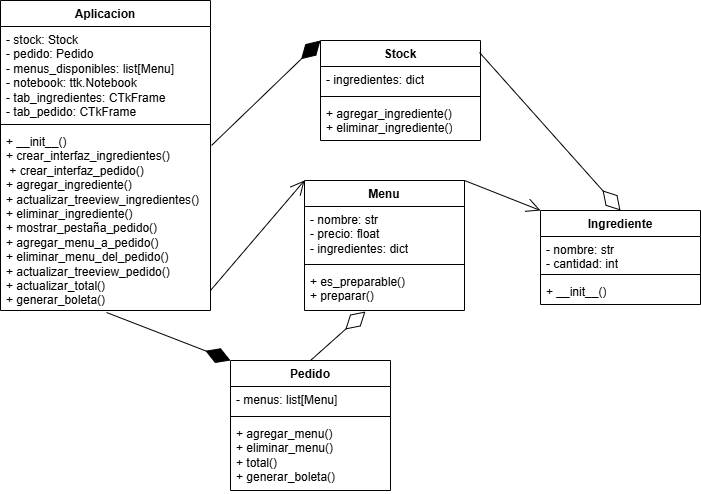

The diagram above was exported from draw.io. Its source (the exported page's mxGraphModel, read from the mxfile embedded in the PNG):
<mxGraphModel dx="872" dy="445" grid="1" gridSize="10" guides="1" tooltips="1" connect="1" arrows="1" fold="1" page="1" pageScale="1" pageWidth="827" pageHeight="1169" math="0" shadow="0">
  <root>
    <mxCell id="0" />
    <mxCell id="1" parent="0" />
    <mxCell id="CnbXjW6stUxEUttOod09-6" value="Aplicacion" style="swimlane;fontStyle=1;align=center;verticalAlign=top;childLayout=stackLayout;horizontal=1;startSize=26;horizontalStack=0;resizeParent=1;resizeParentMax=0;resizeLast=0;collapsible=1;marginBottom=0;whiteSpace=wrap;html=1;" vertex="1" parent="1">
      <mxGeometry x="110" y="170" width="210" height="310" as="geometry" />
    </mxCell>
    <mxCell id="CnbXjW6stUxEUttOod09-7" value="- stock: Stock &lt;div&gt;- pedido: Pedido&lt;br&gt;&lt;/div&gt;&lt;div&gt;- menus_disponibles: list[Menu]&lt;br&gt;&lt;/div&gt;&lt;div&gt;- notebook: ttk.Notebook&lt;br&gt;&lt;/div&gt;&lt;div&gt;- tab_ingredientes: CTkFrame&lt;br&gt;&lt;/div&gt;&lt;div&gt;- tab_pedido: CTkFrame&lt;br&gt;&lt;/div&gt;" style="text;strokeColor=none;fillColor=none;align=left;verticalAlign=top;spacingLeft=4;spacingRight=4;overflow=hidden;rotatable=0;points=[[0,0.5],[1,0.5]];portConstraint=eastwest;whiteSpace=wrap;html=1;" vertex="1" parent="CnbXjW6stUxEUttOod09-6">
      <mxGeometry y="26" width="210" height="94" as="geometry" />
    </mxCell>
    <mxCell id="CnbXjW6stUxEUttOod09-8" value="" style="line;strokeWidth=1;fillColor=none;align=left;verticalAlign=middle;spacingTop=-1;spacingLeft=3;spacingRight=3;rotatable=0;labelPosition=right;points=[];portConstraint=eastwest;strokeColor=inherit;" vertex="1" parent="CnbXjW6stUxEUttOod09-6">
      <mxGeometry y="120" width="210" height="8" as="geometry" />
    </mxCell>
    <mxCell id="CnbXjW6stUxEUttOod09-9" value="+ &lt;span class=&quot;hljs-built_in&quot;&gt;__init__&lt;/span&gt;()&lt;div&gt;+ &lt;span class=&quot;hljs-built_in&quot;&gt;crear_interfaz_ingredientes&lt;/span&gt;()&lt;br&gt;&lt;/div&gt;&lt;div&gt;&amp;nbsp;&lt;span style=&quot;background-color: initial;&quot;&gt;+ &lt;/span&gt;&lt;span style=&quot;background-color: initial;&quot; class=&quot;hljs-built_in&quot;&gt;crear_interfaz_pedido&lt;/span&gt;&lt;span style=&quot;background-color: initial;&quot;&gt;()&lt;/span&gt;&lt;/div&gt;&lt;div&gt;+ &lt;span class=&quot;hljs-built_in&quot;&gt;agregar_ingrediente&lt;/span&gt;()&lt;span style=&quot;background-color: initial;&quot;&gt;&lt;br&gt;&lt;/span&gt;&lt;/div&gt;&lt;div&gt;+ &lt;span class=&quot;hljs-built_in&quot;&gt;actualizar_treeview_ingredientes&lt;/span&gt;()&lt;br&gt;&lt;/div&gt;&lt;div&gt;+ &lt;span class=&quot;hljs-built_in&quot;&gt;eliminar_ingrediente&lt;/span&gt;()&lt;br&gt;&lt;/div&gt;&lt;div&gt;+ mostrar_pestañ&lt;span class=&quot;hljs-built_in&quot;&gt;a_pedido&lt;/span&gt;()&lt;br&gt;&lt;/div&gt;&lt;div&gt;+ &lt;span class=&quot;hljs-built_in&quot;&gt;agregar_menu_a_pedido&lt;/span&gt;()&lt;br&gt;&lt;/div&gt;&lt;div&gt;+ &lt;span class=&quot;hljs-built_in&quot;&gt;eliminar_menu_del_pedido&lt;/span&gt;()&lt;br&gt;&lt;/div&gt;&lt;div&gt;+ &lt;span class=&quot;hljs-built_in&quot;&gt;actualizar_treeview_pedido&lt;/span&gt;()&lt;br&gt;&lt;/div&gt;&lt;div&gt;+ &lt;span class=&quot;hljs-built_in&quot;&gt;actualizar_total&lt;/span&gt;()&lt;br&gt;&lt;/div&gt;&lt;div&gt;+ &lt;span class=&quot;hljs-built_in&quot;&gt;generar_boleta&lt;/span&gt;()&lt;br&gt;&lt;/div&gt;&lt;div&gt;&lt;br&gt;&lt;/div&gt;" style="text;strokeColor=none;fillColor=none;align=left;verticalAlign=top;spacingLeft=4;spacingRight=4;overflow=hidden;rotatable=0;points=[[0,0.5],[1,0.5]];portConstraint=eastwest;whiteSpace=wrap;html=1;" vertex="1" parent="CnbXjW6stUxEUttOod09-6">
      <mxGeometry y="128" width="210" height="182" as="geometry" />
    </mxCell>
    <mxCell id="CnbXjW6stUxEUttOod09-10" value="Pedido" style="swimlane;fontStyle=1;align=center;verticalAlign=top;childLayout=stackLayout;horizontal=1;startSize=26;horizontalStack=0;resizeParent=1;resizeParentMax=0;resizeLast=0;collapsible=1;marginBottom=0;whiteSpace=wrap;html=1;" vertex="1" parent="1">
      <mxGeometry x="340" y="530" width="160" height="130" as="geometry" />
    </mxCell>
    <mxCell id="CnbXjW6stUxEUttOod09-11" value="- menus: list[Menu]" style="text;strokeColor=none;fillColor=none;align=left;verticalAlign=top;spacingLeft=4;spacingRight=4;overflow=hidden;rotatable=0;points=[[0,0.5],[1,0.5]];portConstraint=eastwest;whiteSpace=wrap;html=1;" vertex="1" parent="CnbXjW6stUxEUttOod09-10">
      <mxGeometry y="26" width="160" height="26" as="geometry" />
    </mxCell>
    <mxCell id="CnbXjW6stUxEUttOod09-12" value="" style="line;strokeWidth=1;fillColor=none;align=left;verticalAlign=middle;spacingTop=-1;spacingLeft=3;spacingRight=3;rotatable=0;labelPosition=right;points=[];portConstraint=eastwest;strokeColor=inherit;" vertex="1" parent="CnbXjW6stUxEUttOod09-10">
      <mxGeometry y="52" width="160" height="8" as="geometry" />
    </mxCell>
    <mxCell id="CnbXjW6stUxEUttOod09-13" value="+ &lt;span class=&quot;hljs-built_in&quot;&gt;agregar_menu&lt;/span&gt;()&lt;div&gt;+ &lt;span class=&quot;hljs-built_in&quot;&gt;eliminar_menu&lt;/span&gt;()&lt;br&gt;&lt;/div&gt;&lt;div&gt;+ &lt;span class=&quot;hljs-built_in&quot;&gt;total&lt;/span&gt;()&lt;br&gt;&lt;/div&gt;&lt;div&gt;+ &lt;span class=&quot;hljs-built_in&quot;&gt;generar_boleta&lt;/span&gt;()&lt;br&gt;&lt;/div&gt;" style="text;strokeColor=none;fillColor=none;align=left;verticalAlign=top;spacingLeft=4;spacingRight=4;overflow=hidden;rotatable=0;points=[[0,0.5],[1,0.5]];portConstraint=eastwest;whiteSpace=wrap;html=1;" vertex="1" parent="CnbXjW6stUxEUttOod09-10">
      <mxGeometry y="60" width="160" height="70" as="geometry" />
    </mxCell>
    <mxCell id="CnbXjW6stUxEUttOod09-17" value="Menu" style="swimlane;fontStyle=1;align=center;verticalAlign=top;childLayout=stackLayout;horizontal=1;startSize=26;horizontalStack=0;resizeParent=1;resizeParentMax=0;resizeLast=0;collapsible=1;marginBottom=0;whiteSpace=wrap;html=1;" vertex="1" parent="1">
      <mxGeometry x="414" y="350" width="160" height="130" as="geometry" />
    </mxCell>
    <mxCell id="CnbXjW6stUxEUttOod09-18" value="- nombre: str&lt;div&gt;- precio: float&lt;br&gt;&lt;/div&gt;&lt;div&gt;- ingredientes: dict&lt;br&gt;&lt;/div&gt;" style="text;strokeColor=none;fillColor=none;align=left;verticalAlign=top;spacingLeft=4;spacingRight=4;overflow=hidden;rotatable=0;points=[[0,0.5],[1,0.5]];portConstraint=eastwest;whiteSpace=wrap;html=1;" vertex="1" parent="CnbXjW6stUxEUttOod09-17">
      <mxGeometry y="26" width="160" height="54" as="geometry" />
    </mxCell>
    <mxCell id="CnbXjW6stUxEUttOod09-19" value="" style="line;strokeWidth=1;fillColor=none;align=left;verticalAlign=middle;spacingTop=-1;spacingLeft=3;spacingRight=3;rotatable=0;labelPosition=right;points=[];portConstraint=eastwest;strokeColor=inherit;" vertex="1" parent="CnbXjW6stUxEUttOod09-17">
      <mxGeometry y="80" width="160" height="8" as="geometry" />
    </mxCell>
    <mxCell id="CnbXjW6stUxEUttOod09-20" value="+ &lt;span class=&quot;hljs-built_in&quot;&gt;es_preparable&lt;/span&gt;()&lt;div&gt;+ &lt;span class=&quot;hljs-built_in&quot;&gt;preparar&lt;/span&gt;()&lt;br&gt;&lt;/div&gt;" style="text;strokeColor=none;fillColor=none;align=left;verticalAlign=top;spacingLeft=4;spacingRight=4;overflow=hidden;rotatable=0;points=[[0,0.5],[1,0.5]];portConstraint=eastwest;whiteSpace=wrap;html=1;" vertex="1" parent="CnbXjW6stUxEUttOod09-17">
      <mxGeometry y="88" width="160" height="42" as="geometry" />
    </mxCell>
    <mxCell id="CnbXjW6stUxEUttOod09-21" value="Stock" style="swimlane;fontStyle=1;align=center;verticalAlign=top;childLayout=stackLayout;horizontal=1;startSize=26;horizontalStack=0;resizeParent=1;resizeParentMax=0;resizeLast=0;collapsible=1;marginBottom=0;whiteSpace=wrap;html=1;" vertex="1" parent="1">
      <mxGeometry x="430" y="210" width="160" height="100" as="geometry" />
    </mxCell>
    <mxCell id="CnbXjW6stUxEUttOod09-22" value="- ingredientes: dict" style="text;strokeColor=none;fillColor=none;align=left;verticalAlign=top;spacingLeft=4;spacingRight=4;overflow=hidden;rotatable=0;points=[[0,0.5],[1,0.5]];portConstraint=eastwest;whiteSpace=wrap;html=1;" vertex="1" parent="CnbXjW6stUxEUttOod09-21">
      <mxGeometry y="26" width="160" height="26" as="geometry" />
    </mxCell>
    <mxCell id="CnbXjW6stUxEUttOod09-23" value="" style="line;strokeWidth=1;fillColor=none;align=left;verticalAlign=middle;spacingTop=-1;spacingLeft=3;spacingRight=3;rotatable=0;labelPosition=right;points=[];portConstraint=eastwest;strokeColor=inherit;" vertex="1" parent="CnbXjW6stUxEUttOod09-21">
      <mxGeometry y="52" width="160" height="8" as="geometry" />
    </mxCell>
    <mxCell id="CnbXjW6stUxEUttOod09-24" value="+ &lt;span class=&quot;hljs-built_in&quot;&gt;agregar_ingrediente&lt;/span&gt;()&lt;div&gt;+ &lt;span class=&quot;hljs-built_in&quot;&gt;eliminar_ingrediente&lt;/span&gt;()&lt;br&gt;&lt;/div&gt;" style="text;strokeColor=none;fillColor=none;align=left;verticalAlign=top;spacingLeft=4;spacingRight=4;overflow=hidden;rotatable=0;points=[[0,0.5],[1,0.5]];portConstraint=eastwest;whiteSpace=wrap;html=1;" vertex="1" parent="CnbXjW6stUxEUttOod09-21">
      <mxGeometry y="60" width="160" height="40" as="geometry" />
    </mxCell>
    <mxCell id="CnbXjW6stUxEUttOod09-25" value="Ingrediente" style="swimlane;fontStyle=1;align=center;verticalAlign=top;childLayout=stackLayout;horizontal=1;startSize=26;horizontalStack=0;resizeParent=1;resizeParentMax=0;resizeLast=0;collapsible=1;marginBottom=0;whiteSpace=wrap;html=1;" vertex="1" parent="1">
      <mxGeometry x="650" y="380" width="160" height="94" as="geometry" />
    </mxCell>
    <mxCell id="CnbXjW6stUxEUttOod09-26" value="- nombre: str&lt;div&gt;- cantidad: int&lt;br&gt;&lt;/div&gt;" style="text;strokeColor=none;fillColor=none;align=left;verticalAlign=top;spacingLeft=4;spacingRight=4;overflow=hidden;rotatable=0;points=[[0,0.5],[1,0.5]];portConstraint=eastwest;whiteSpace=wrap;html=1;" vertex="1" parent="CnbXjW6stUxEUttOod09-25">
      <mxGeometry y="26" width="160" height="34" as="geometry" />
    </mxCell>
    <mxCell id="CnbXjW6stUxEUttOod09-27" value="" style="line;strokeWidth=1;fillColor=none;align=left;verticalAlign=middle;spacingTop=-1;spacingLeft=3;spacingRight=3;rotatable=0;labelPosition=right;points=[];portConstraint=eastwest;strokeColor=inherit;" vertex="1" parent="CnbXjW6stUxEUttOod09-25">
      <mxGeometry y="60" width="160" height="8" as="geometry" />
    </mxCell>
    <mxCell id="CnbXjW6stUxEUttOod09-28" value="+ &lt;span class=&quot;hljs-built_in&quot;&gt;__init__&lt;/span&gt;()" style="text;strokeColor=none;fillColor=none;align=left;verticalAlign=top;spacingLeft=4;spacingRight=4;overflow=hidden;rotatable=0;points=[[0,0.5],[1,0.5]];portConstraint=eastwest;whiteSpace=wrap;html=1;" vertex="1" parent="CnbXjW6stUxEUttOod09-25">
      <mxGeometry y="68" width="160" height="26" as="geometry" />
    </mxCell>
    <mxCell id="CnbXjW6stUxEUttOod09-29" value="" style="endArrow=diamondThin;endFill=1;endSize=24;html=1;rounded=0;entryX=0;entryY=0;entryDx=0;entryDy=0;exitX=1.005;exitY=0.093;exitDx=0;exitDy=0;exitPerimeter=0;" edge="1" parent="1" source="CnbXjW6stUxEUttOod09-9" target="CnbXjW6stUxEUttOod09-21">
      <mxGeometry width="160" relative="1" as="geometry">
        <mxPoint x="330" y="430" as="sourcePoint" />
        <mxPoint x="490" y="430" as="targetPoint" />
      </mxGeometry>
    </mxCell>
    <mxCell id="CnbXjW6stUxEUttOod09-32" value="" style="endArrow=open;endFill=1;endSize=12;html=1;rounded=0;exitX=1;exitY=0.89;exitDx=0;exitDy=0;exitPerimeter=0;entryX=0;entryY=0;entryDx=0;entryDy=0;" edge="1" parent="1" source="CnbXjW6stUxEUttOod09-9" target="CnbXjW6stUxEUttOod09-17">
      <mxGeometry width="160" relative="1" as="geometry">
        <mxPoint x="330" y="350" as="sourcePoint" />
        <mxPoint x="490" y="350" as="targetPoint" />
      </mxGeometry>
    </mxCell>
    <mxCell id="CnbXjW6stUxEUttOod09-33" value="" style="endArrow=open;endFill=1;endSize=12;html=1;rounded=0;entryX=0;entryY=0;entryDx=0;entryDy=0;exitX=1;exitY=0;exitDx=0;exitDy=0;" edge="1" parent="1" source="CnbXjW6stUxEUttOod09-17" target="CnbXjW6stUxEUttOod09-25">
      <mxGeometry width="160" relative="1" as="geometry">
        <mxPoint x="330" y="350" as="sourcePoint" />
        <mxPoint x="490" y="350" as="targetPoint" />
      </mxGeometry>
    </mxCell>
    <mxCell id="CnbXjW6stUxEUttOod09-34" value="" style="endArrow=diamondThin;endFill=0;endSize=24;html=1;rounded=0;exitX=0.994;exitY=0.12;exitDx=0;exitDy=0;exitPerimeter=0;entryX=0.5;entryY=0;entryDx=0;entryDy=0;" edge="1" parent="1" source="CnbXjW6stUxEUttOod09-21" target="CnbXjW6stUxEUttOod09-25">
      <mxGeometry width="160" relative="1" as="geometry">
        <mxPoint x="330" y="430" as="sourcePoint" />
        <mxPoint x="490" y="430" as="targetPoint" />
      </mxGeometry>
    </mxCell>
    <mxCell id="CnbXjW6stUxEUttOod09-31" value="" style="endArrow=diamondThin;endFill=1;endSize=24;html=1;rounded=0;exitX=0.505;exitY=1.011;exitDx=0;exitDy=0;exitPerimeter=0;entryX=0;entryY=0;entryDx=0;entryDy=0;" edge="1" parent="1" source="CnbXjW6stUxEUttOod09-9" target="CnbXjW6stUxEUttOod09-10">
      <mxGeometry width="160" relative="1" as="geometry">
        <mxPoint x="100" y="510" as="sourcePoint" />
        <mxPoint x="210" y="510" as="targetPoint" />
      </mxGeometry>
    </mxCell>
    <mxCell id="CnbXjW6stUxEUttOod09-35" value="" style="endArrow=diamondThin;endFill=0;endSize=24;html=1;rounded=0;entryX=0.381;entryY=1.024;entryDx=0;entryDy=0;entryPerimeter=0;exitX=0.5;exitY=0;exitDx=0;exitDy=0;" edge="1" parent="1" source="CnbXjW6stUxEUttOod09-10" target="CnbXjW6stUxEUttOod09-20">
      <mxGeometry width="160" relative="1" as="geometry">
        <mxPoint x="330" y="470" as="sourcePoint" />
        <mxPoint x="490" y="470" as="targetPoint" />
      </mxGeometry>
    </mxCell>
  </root>
</mxGraphModel>